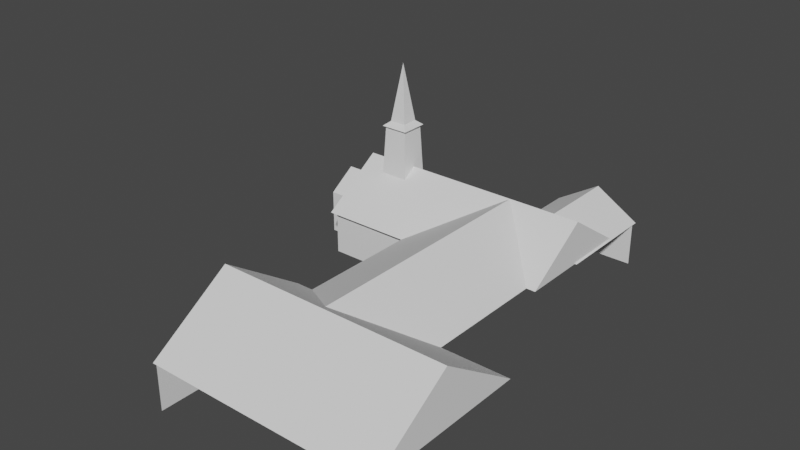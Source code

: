 # Source: Church1.blend  (saved by Blender 3.3.6; exported with 4.5.12 LTS)
import bpy
from mathutils import Matrix  # noqa: F401  (used for matrix-valued properties, if any)

bpy.ops.wm.read_factory_settings(use_empty=True)
scene = bpy.context.scene
scene.name = 'Scene'

# ---- collections
col_collection = bpy.data.collections.new('Collection'); scene.collection.children.link(col_collection)

# ---- world
world_world = bpy.data.worlds.new('World'); scene.world = world_world
world_world.use_nodes = True; world_world.node_tree.nodes.clear()
_N = world_world.node_tree.nodes; _L = world_world.node_tree.links
n0 = _N.new('ShaderNodeOutputWorld'); n0.name = 'World Output'; n0.location = (300, 300)
n1 = _N.new('ShaderNodeBackground'); n1.name = 'Background'; n1.location = (10, 300)
n1.inputs[0].default_value = (0.05088, 0.05088, 0.05088, 1.0)
_L.new(n1.outputs[0], n0.inputs[0])
n0.is_active_output = True
world_world.color = (0.05088, 0.05088, 0.05088)
world_world.use_sun_shadow = False
world_world.sun_shadow_jitter_overblur = 0.0

# ---- meshes
me_cube_001 = bpy.data.meshes.new('Cube.001')
me_cube_001.from_pydata([(-5.004, -3.344, -1.524), (-5.004, -3.344, 1.524), (-5.004, 5.003, -1.524), (-5.004, 5.003, 1.524), (1.329, -3.344, 1.524), (1.329, -3.344, -1.524), (5.868, 5.003, -1.524), (5.868, 5.003, 1.524), (1.329, -12.4, 1.524), (1.329, -12.4, -1.524), (0.1099, -12.4, 1.524), (0.1099, -12.4, -1.524), (0.1099, -23.35, 1.524), (0.1099, -23.35, -1.524), (5.868, 8.108, -1.524), (5.868, 8.108, 1.524), (11.6, 8.108, -1.524), (11.6, 8.108, 1.524)], [], [(0, 1, 3, 2), (2, 3, 7, 6), (8, 9, 11, 10), (4, 5, 9, 8), (10, 11, 13, 12), (1, 0, 5, 4), (6, 7, 15, 14), (14, 15, 17, 16)])
_uv = me_cube_001.uv_layers.new(name='UVMap')
_uv.uv.foreach_set('vector', [0.8422, 0.5588, 0.6399, 0.5588, 0.6399, 0.004701, 0.8422, 0.004701, 0.4188, 0.7263, 0.2164, 0.7263, 0.2164, 0.004701, 0.4188, 0.004701, 0.9325, 0.004701, 0.9325, 0.207, 0.8516, 0.207, 0.8516, 0.004701, 0.4282, 0.004701, 0.6305, 0.004701, 0.6305, 0.6056, 0.4282, 0.6056, 0.004701, 0.004701, 0.207, 0.004701, 0.207, 0.7321, 0.004701, 0.7321, 0.6399, 0.5682, 0.8422, 0.5682, 0.8422, 0.9886, 0.6399, 0.9886, 0.4188, 0.9418, 0.2164, 0.9418, 0.2164, 0.7357, 0.4188, 0.7357, 0.6305, 0.9953, 0.4282, 0.9953, 0.4282, 0.615, 0.6305, 0.615])
me_cube_001.update()
me_cube_002 = bpy.data.meshes.new('Cube.002')
me_cube_002.from_pydata([(-5.304, -3.644, 1.524), (-5.304, 5.304, 1.524), (11.55, -3.644, 1.524), (11.55, 5.304, 1.524), (11.55, 0.8297, 4.534), (-5.011, 0.8297, 4.252), (-5.304, 4.884, 1.524), (-5.304, -3.225, 1.524), (-5.011, 4.884, 1.524), (-5.011, -3.225, 1.524)], [], [(3, 4, 2), (8, 6, 1, 3, 2, 0, 7, 9), (8, 9, 5)])
_uv = me_cube_002.uv_layers.new(name='UVMap')
_uv.uv.foreach_set('vector', [0.8044, 0.3641, 0.9232, 0.5407, 0.8044, 0.7173, 0.3402, 0.01523, 0.3402, 0.003665, 0.3568, 0.003665, 0.3568, 0.669, 0.003665, 0.669, 0.003665, 0.003665, 0.02022, 0.003665, 0.02022, 0.01523, 0.003665, 0.9963, 0.003665, 0.6763, 0.1113, 0.8363])
me_cube_002.update()
me_cube_003 = bpy.data.meshes.new('Cube.003')
me_cube_003.from_pydata([(-0.1901, -23.35, 1.524), (-0.1901, -12.1, 1.524), (15.61, -23.35, 1.524), (15.61, -12.1, 1.524), (15.61, -17.73, 5.312), (0.1099, -17.73, 5.022), (-0.1901, -12.53, 1.524), (-0.1901, -22.92, 1.524), (0.1099, -12.53, 1.524), (0.1099, -22.92, 1.524)], [], [(3, 4, 2), (8, 6, 1, 3, 2, 0, 7, 9), (8, 9, 5)])
_uv = me_cube_003.uv_layers.new(name='UVMap')
_uv.uv.foreach_set('vector', [0.1494, 0.5865, 0.2873, 0.7913, 0.1494, 0.9961, 0.3979, 0.01478, 0.3979, 0.003867, 0.4135, 0.003867, 0.4135, 0.5787, 0.003867, 0.5787, 0.003867, 0.003867, 0.01954, 0.003867, 0.01954, 0.01478, 0.295, 0.9648, 0.295, 0.5865, 0.4223, 0.7756])
me_cube_003.update()
me_cube_004 = bpy.data.meshes.new('Cube.004')
me_cube_004.from_pydata([(0.9884, 0.7015, 1.524), (10.91, 0.7015, 1.524), (6.437, 0.7015, 4.534), (0.9884, -17.71, 1.524), (10.91, -17.71, 1.524), (6.437, -17.71, 4.534)], [], [(0, 2, 1), (1, 2, 5, 4), (4, 5, 3), (3, 5, 2, 0), (1, 4, 3, 0)])
_uv = me_cube_004.uv_layers.new(name='UVMap')
_uv.uv.foreach_set('vector', [0.8602, 0.4598, 0.9966, 0.7068, 0.8602, 0.9096, 0.4598, 0.003362, 0.5713, 0.003362, 0.5713, 0.8377, 0.4598, 0.8377, 0.8602, 0.003362, 0.9966, 0.2061, 0.8602, 0.4531, 0.8535, 0.8377, 0.5713, 0.8377, 0.5713, 0.003362, 0.8535, 0.003362, 0.003362, 0.8377, 0.003362, 0.003362, 0.4531, 0.003362, 0.4531, 0.8377])
me_cube_004.update()
me_cube_005 = bpy.data.meshes.new('Cube.005')
me_cube_005.from_pydata([(-7.423, -1.139, 1.524), (-7.423, 2.767, 1.524), (-7.423, 0.8137, 2.873), (-5.304, -1.139, 1.524), (-5.304, 2.767, 1.524), (-5.304, 0.8137, 2.873), (-7.423, -1.139, -1.524), (-7.423, 2.767, -1.524), (-5.304, -1.139, -1.524), (-5.304, 2.767, -1.524)], [], [(0, 2, 1), (4, 5, 3), (1, 4, 9, 7), (7, 9, 8, 6), (0, 1, 7, 6), (4, 3, 8, 9), (3, 0, 6, 8)])
_uv = me_cube_005.uv_layers.new(name='UVMap')
_uv.uv.foreach_set('vector', [0.003844, 0.1549, 0.2225, 0.003844, 0.4412, 0.1549, 0.5999, 0.4412, 0.4489, 0.2225, 0.5999, 0.003844, 0.2488, 0.7696, 0.4861, 0.7696, 0.4861, 0.9636, 0.2488, 0.9636, 0.7311, 0.9412, 0.4938, 0.9412, 0.4938, 0.5038, 0.7311, 0.5038, 0.003844, 0.1549, 0.4412, 0.1549, 0.4412, 0.4962, 0.003844, 0.4962, 0.5999, 0.4412, 0.5999, 0.003844, 0.9412, 0.003844, 0.9412, 0.4412, 0.003844, 0.6549, 0.2411, 0.6549, 0.2411, 0.9962, 0.003844, 0.9962])
me_cube_005.update()
me_cube_006 = bpy.data.meshes.new('Cube.006')
me_cube_006.from_pydata([(5.568, 8.408, 1.524), (11.68, 8.408, 1.524), (8.593, 8.408, 3.378), (5.568, 0.8655, 1.524), (11.68, 0.8655, 1.524), (8.593, 0.8655, 3.378)], [], [(0, 2, 1), (4, 5, 3), (1, 4, 3, 0)])
_uv = me_cube_006.uv_layers.new(name='UVMap')
_uv.uv.foreach_set('vector', [0.8591, 0.002948, 0.9971, 0.2281, 0.8591, 0.4576, 0.8591, 0.4635, 0.9971, 0.693, 0.8591, 0.9182, 0.002948, 0.5642, 0.002948, 0.002947, 0.4576, 0.002948, 0.4576, 0.5642])
me_cube_006.update()
me_cube_009 = bpy.data.meshes.new('Cube.009')
me_cube_009.from_pydata([(-3.54, -0.1816, 3.449), (-3.357, 0.001345, 7.353), (-3.54, 1.818, 3.449), (-3.357, 1.635, 7.353), (-1.54, -0.1816, 3.449), (-1.723, 0.001345, 7.353), (-1.54, 1.818, 3.449), (-1.723, 1.635, 7.353)], [], [(0, 1, 3, 2), (2, 3, 7, 6), (6, 7, 5, 4), (4, 5, 1, 0), (2, 6, 4, 0)])
_uv = me_cube_009.uv_layers.new(name='UVMap')
_uv.uv.foreach_set('vector', [0.5961, 0.8322, 0.6139, 0.4533, 0.7724, 0.4533, 0.7902, 0.8322, 0.005251, 0.8425, 0.02301, 0.4636, 0.1816, 0.4636, 0.1993, 0.8425, 0.2098, 0.8425, 0.2276, 0.4636, 0.3861, 0.4636, 0.4039, 0.8425, 0.7974, 0.3841, 0.8152, 0.005251, 0.9738, 0.005251, 0.9915, 0.3841, 0.9947, 0.6473, 0.8007, 0.6473, 0.8007, 0.4533, 0.9947, 0.4533])
me_cube_009.update()
me_cube_007 = bpy.data.meshes.new('Cube.007')
me_cube_007.from_pydata([(-5.304, -3.644, 1.524), (-5.304, 5.304, 1.524), (-5.304, 0.8297, 4.534), (11.55, -3.644, 1.524), (11.55, 5.304, 1.524), (11.55, 0.8297, 4.534), (-5.011, 0.8297, 4.252), (-5.304, 4.884, 1.524), (-5.304, -3.225, 1.524), (-5.304, 0.8297, 4.252), (-5.011, 4.884, 1.524), (-5.011, -3.225, 1.524)], [], [(0, 2, 1, 7, 9, 8), (1, 2, 5, 4), (3, 5, 2, 0), (6, 9, 7, 10), (9, 6, 11, 8)])
_uv = me_cube_007.uv_layers.new(name='UVMap')
_uv.uv.foreach_set('vector', [0.9232, 0.3568, 0.8044, 0.1802, 0.9232, 0.003665, 0.9232, 0.02022, 0.8156, 0.1802, 0.9232, 0.3402, 0.5769, 0.669, 0.3641, 0.669, 0.3641, 0.003665, 0.5769, 0.003665, 0.7971, 0.669, 0.5843, 0.669, 0.5843, 0.003665, 0.7971, 0.003665, 0.1802, 0.01523, 0.1802, 0.003665, 0.3402, 0.003665, 0.3402, 0.01523, 0.1802, 0.003665, 0.1802, 0.01523, 0.02022, 0.01523, 0.02022, 0.003665])
me_cube_007.update()
me_cube_008 = bpy.data.meshes.new('Cube.008')
me_cube_008.from_pydata([(-0.1901, -23.35, 1.524), (-0.1901, -12.1, 1.524), (-0.1901, -17.73, 5.312), (15.61, -23.35, 1.524), (15.61, -12.1, 1.524), (15.61, -17.73, 5.312), (0.1099, -17.73, 5.022), (-0.1901, -12.53, 1.524), (-0.1901, -22.92, 1.524), (-0.1901, -17.73, 5.022), (0.1099, -12.53, 1.524), (0.1099, -22.92, 1.524)], [], [(0, 2, 1, 7, 9, 8), (1, 2, 5, 4), (3, 5, 2, 0), (6, 9, 7, 10), (9, 6, 11, 8)])
_uv = me_cube_008.uv_layers.new(name='UVMap')
_uv.uv.foreach_set('vector', [0.1417, 0.9961, 0.003867, 0.7913, 0.1417, 0.5865, 0.1417, 0.6021, 0.01442, 0.7913, 0.1417, 0.9805, 0.9961, 0.2585, 0.9961, 0.5054, 0.4213, 0.5054, 0.4213, 0.2585, 0.9961, 0.003867, 0.9961, 0.2508, 0.4213, 0.2508, 0.4213, 0.003867, 0.2087, 0.01478, 0.2087, 0.003867, 0.3979, 0.003867, 0.3979, 0.01478, 0.2087, 0.003867, 0.2087, 0.01478, 0.01954, 0.01478, 0.01954, 0.003867])
me_cube_008.update()
me_cube_010 = bpy.data.meshes.new('Cube.010')
me_cube_010.from_pydata([(5.568, 8.408, 1.524), (11.68, 8.408, 1.524), (8.593, 8.408, 3.378), (5.568, 0.8655, 1.524), (11.68, 0.8655, 1.524), (8.593, 0.8655, 3.378)], [], [(1, 2, 5, 4), (3, 5, 2, 0)])
_uv = me_cube_010.uv_layers.new(name='UVMap')
_uv.uv.foreach_set('vector', [0.4635, 0.002947, 0.7313, 0.002948, 0.7313, 0.5642, 0.4635, 0.5642, 0.8532, 0.5642, 0.7313, 0.5642, 0.7313, 0.002948, 0.8532, 0.002947])
me_cube_010.update()
me_cube_011 = bpy.data.meshes.new('Cube.011')
me_cube_011.from_pydata([(-7.423, -1.139, 1.524), (-7.423, 2.767, 1.524), (-7.423, 0.8137, 2.873), (-5.304, -1.139, 1.524), (-5.304, 2.767, 1.524), (-5.304, 0.8137, 2.873)], [], [(1, 2, 5, 4), (3, 5, 2, 0)])
_uv = me_cube_011.uv_layers.new(name='UVMap')
_uv.uv.foreach_set('vector', [0.2488, 0.7696, 0.2488, 0.5038, 0.4861, 0.5038, 0.4861, 0.7696, 0.003844, 0.6549, 0.003844, 0.5038, 0.2411, 0.5038, 0.2411, 0.6549])
me_cube_011.update()
me_cube_012 = bpy.data.meshes.new('Cube.012')
me_cube_012.from_pydata([(-3.357, 0.001345, 7.353), (-3.357, 1.635, 7.353), (-1.723, 0.001345, 7.353), (-1.723, 1.635, 7.353), (-3.523, -0.165, 7.353), (-3.523, 1.802, 7.353), (-1.556, -0.165, 7.353), (-1.556, 1.802, 7.353), (-3.122, 0.2364, 7.685), (-3.122, 1.4, 7.685), (-1.958, 0.2364, 7.685), (-1.958, 1.4, 7.685), (-2.54, 0.8184, 11.79)], [], [(2, 3, 7, 6), (4, 6, 10, 8), (1, 0, 4, 5), (0, 2, 6, 4), (3, 1, 5, 7), (10, 11, 12), (7, 5, 9, 11), (6, 7, 11, 10), (5, 4, 8, 9), (9, 8, 12), (8, 10, 12), (11, 9, 12)])
_uv = me_cube_012.uv_layers.new(name='UVMap')
_uv.uv.foreach_set('vector', [0.8168, 0.674, 0.8168, 0.8325, 0.8007, 0.8487, 0.8007, 0.6578, 0.1917, 0.4124, 0.005251, 0.4531, 0.03569, 0.4099, 0.146, 0.3858, 0.9754, 0.8325, 0.9754, 0.674, 0.9915, 0.6578, 0.9915, 0.8487, 0.9754, 0.674, 0.8168, 0.674, 0.8007, 0.6578, 0.9915, 0.6578, 0.8168, 0.8325, 0.9754, 0.8325, 0.9915, 0.8487, 0.8007, 0.8487, 0.748, 0.4071, 0.6351, 0.4071, 0.6915, 0.005251, 0.3887, 0.4124, 0.2022, 0.4531, 0.2326, 0.4099, 0.343, 0.3858, 0.7869, 0.4428, 0.5961, 0.4428, 0.6351, 0.4071, 0.748, 0.4071, 0.5856, 0.4124, 0.3992, 0.4531, 0.4296, 0.4099, 0.54, 0.3858, 0.54, 0.3858, 0.4296, 0.4099, 0.3992, 0.005251, 0.146, 0.3858, 0.03569, 0.4099, 0.005251, 0.005251, 0.343, 0.3858, 0.2326, 0.4099, 0.2022, 0.005251])
me_cube_012.update()

# ---- objects
ob_empty = bpy.data.objects.new('Empty', None)
ob_wall = bpy.data.objects.new('Wall', me_cube_001)
ob_roof = bpy.data.objects.new('Roof', me_cube_002)
ob_roof_001 = bpy.data.objects.new('Roof.001', me_cube_003)
ob_roof_002 = bpy.data.objects.new('Roof.002', me_cube_004)
ob_roof_003 = bpy.data.objects.new('Roof.003', me_cube_005)
ob_roof_004 = bpy.data.objects.new('Roof.004', me_cube_006)
ob_steep = bpy.data.objects.new('Steep', me_cube_009)
ob_roof_005 = bpy.data.objects.new('Roof.005', me_cube_007)
ob_roof_006 = bpy.data.objects.new('Roof.006', me_cube_008)
ob_roof_007 = bpy.data.objects.new('Roof.007', me_cube_010)
ob_roof_008 = bpy.data.objects.new('Roof.008', me_cube_011)
ob_steep_001 = bpy.data.objects.new('Steep.001', me_cube_012)

# ---- transforms, parenting, visibility, modifiers, constraints
ob_empty.location = (20.21, -0.2216, 0.0)
ob_empty.rotation_euler = (0.01501, 0.002829, 1.324)
ob_empty.scale = (15.36, 15.36, 15.36)
ob_empty.empty_display_type = 'IMAGE'
ob_empty.empty_display_size = 5.0
ob_wall.location = (0.0, 0.0, 0.0)
ob_roof.location = (0.0, 0.0, 0.0)
ob_roof_001.location = (0.0, 0.0, 0.0)
ob_roof_002.location = (0.0, 0.0, 0.0)
ob_roof_003.location = (0.0, 0.0, 0.0)
ob_roof_004.location = (0.0, 0.0, 0.0)
ob_steep.location = (0.0, 0.0, 0.0)
ob_roof_005.location = (0.0, 0.0, 0.0)
ob_roof_006.location = (0.0, 0.0, 0.0)
ob_roof_007.location = (0.0, 0.0, 0.0)
ob_roof_008.location = (0.0, 0.0, 0.0)
ob_steep_001.location = (0.0, 0.0, 0.0)

# ---- collection membership
col_collection.objects.link(ob_empty)
col_collection.objects.link(ob_wall)
col_collection.objects.link(ob_roof)
col_collection.objects.link(ob_roof_001)
col_collection.objects.link(ob_roof_002)
col_collection.objects.link(ob_roof_003)
col_collection.objects.link(ob_roof_004)
col_collection.objects.link(ob_steep)
col_collection.objects.link(ob_roof_005)
col_collection.objects.link(ob_roof_006)
col_collection.objects.link(ob_roof_007)
col_collection.objects.link(ob_roof_008)
col_collection.objects.link(ob_steep_001)

# ---- scene / render settings (as saved in the file)
scene.frame_start = 1; scene.frame_end = 250; scene.frame_set(1)
scene.render.engine = 'BLENDER_EEVEE_NEXT'
scene.cycles.sampling_pattern = 'TABULATED_SOBOL'
scene.cycles.use_light_tree = False
scene.view_settings.view_transform = 'Filmic'
bpy.context.view_layer.update()

# ---- added for rendering (the .blend has no active camera and no usable light): camera, sun
cam_auto = bpy.data.cameras.new('AutoCamera')
cam_auto.lens = 50.0
cam_auto.sensor_width = 36.0
cam_auto.clip_end = 1000.0
ob_auto_camera = bpy.data.objects.new('AutoCamera', cam_auto)
scene.collection.objects.link(ob_auto_camera)
ob_auto_camera.location = (42.4235, -53.4712, 35.7982)
ob_auto_camera.rotation_euler = (1.09748, -7.21219e-08, 0.694738)
scene.camera = ob_auto_camera
light_auto_sun = bpy.data.lights.new('AutoSun', 'SUN')
light_auto_sun.energy = 3.0
light_auto_sun.angle = 0.0523599
ob_auto_sun = bpy.data.objects.new('AutoSun', light_auto_sun)
scene.collection.objects.link(ob_auto_sun)
ob_auto_sun.rotation_euler = (0.872665, 0.174533, 0.523599)
bpy.context.view_layer.update()
